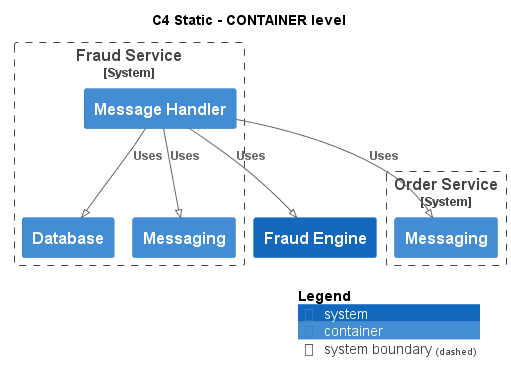

The diagram above was rendered by PlantUML. Its source (embedded in the PNG):
@startuml
!pragma layout smetana
!include ..\..\..\..\.c4s\C4_Container.puml

AddElementTag("state:new", $bgColor=green, $fontColor=#ffffff, $borderColor=green, $shadowing="False")
AddElementTag("state:changed", $bgColor=orange, $fontColor=#ffffff, $borderColor=orange, $shadowing="False")
AddElementTag("state:removed", $bgColor=red, $fontColor=#ffffff, $borderColor=red, $shadowing="False")

AddRelTag("state:new", $textColor=green, $lineColor=green)
AddRelTag("state:changed", $textColor=orange, $lineColor=orange)
AddRelTag("state:removed", $textColor=red, $lineColor=red)

SHOW_PERSON_PORTRAIT()
LAYOUT_TOP_DOWN()

skinparam linetype polyline

title C4 Static - CONTAINER level


System_Boundary(ECommercePlatform.SoftwareSystems.FraudService, "Fraud Service") {
    Container(ECommercePlatform.SoftwareSystems.FraudService.Containers.MessageHandler, "Message Handler", "", "")
    Container(ECommercePlatform.SoftwareSystems.FraudService.Containers.Database, "Database", "", "")
    Container(ECommercePlatform.SoftwareSystems.FraudService.Containers.Messaging, "Messaging", "", "")
}

System_Boundary(ECommercePlatform.SoftwareSystems.OrderService, "Order Service") {
    Container(ECommercePlatform.SoftwareSystems.OrderService.Containers.Messaging, "Messaging", "", "")
}
System(ECommercePlatform.SoftwareSystems.FraudEngine, "Fraud Engine", "")

Rel(ECommercePlatform.SoftwareSystems.FraudService.Containers.MessageHandler, ECommercePlatform.SoftwareSystems.OrderService.Containers.Messaging, "Uses")
Rel(ECommercePlatform.SoftwareSystems.FraudService.Containers.MessageHandler, ECommercePlatform.SoftwareSystems.FraudService.Containers.Database, "Uses")
Rel(ECommercePlatform.SoftwareSystems.FraudService.Containers.MessageHandler, ECommercePlatform.SoftwareSystems.FraudEngine, "Uses")
Rel(ECommercePlatform.SoftwareSystems.FraudService.Containers.MessageHandler, ECommercePlatform.SoftwareSystems.FraudService.Containers.Messaging, "Uses")


SHOW_LEGEND()
@enduml